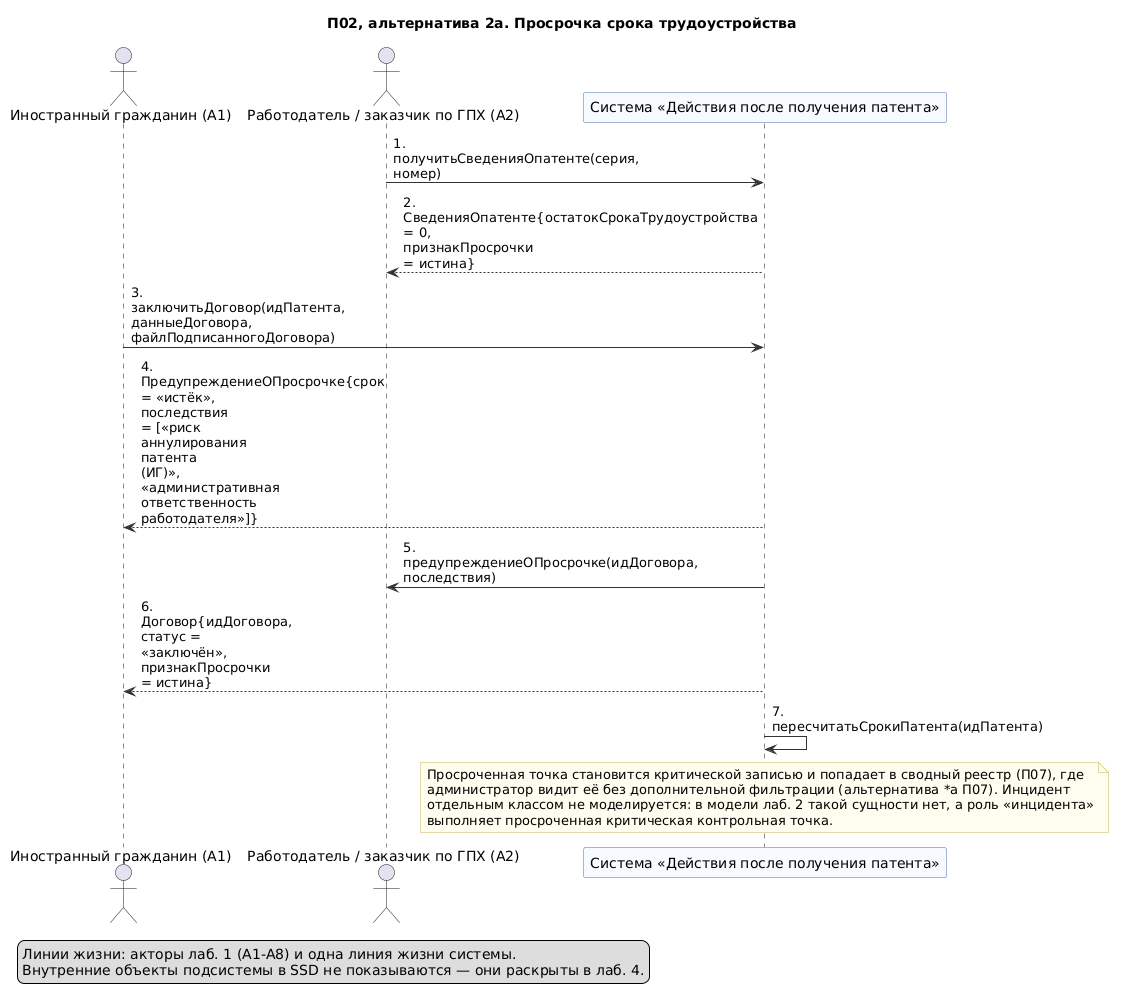

The diagram above was rendered by PlantUML. Its source (embedded in the PNG):
@startuml 06-p02-alternativa-prosrochka-sroka
' Лаб. 3: системная диаграмма последовательностей (SSD, «чёрный ящик»)
' Прецедент: П02 — альтернативный сценарий 2а («Срок трудоустройства истёк или истекает сегодня»)
' Проверка: plantuml -checkonly 06-p02-alternativa-prosrochka-sroka.puml ; рендер: plantuml -tpng 06-p02-alternativa-prosrochka-sroka.puml
' Репозиторий: https://github.com/mflkee/fms-course

title П02, альтернатива 2а. Просрочка срока трудоустройства
skinparam shadowing false
skinparam defaultFontName "DejaVu Sans"
skinparam maxMessageSize 90
skinparam sequenceMessageAlign left
skinparam ParticipantBackgroundColor #F7FBFF
skinparam ParticipantBorderColor #4A6FA5
skinparam LifeLineBorderColor #9DB4D0
skinparam ArrowColor #333333
skinparam NoteBackgroundColor #FFFDF0
skinparam NoteBorderColor #C9B458

actor "Иностранный гражданин (A1)" as CIT
actor "Работодатель / заказчик по ГПХ (A2)" as EMP
participant "Система «Действия после получения патента»" as SYS

EMP -> SYS : 1. получитьСведенияОпатенте(серия, номер)
SYS --> EMP : 2. СведенияОпатенте{остатокСрокаТрудоустройства = 0, признакПросрочки = истина}
CIT -> SYS : 3. заключитьДоговор(идПатента, данныеДоговора, файлПодписанногоДоговора)
SYS --> CIT : 4. ПредупреждениеОПросрочке{срок = «истёк», последствия = [«риск аннулирования патента\n(ИГ)», «административная ответственность работодателя»]}
SYS -> EMP : 5. предупреждениеОПросрочке(идДоговора, последствия)
SYS --> CIT : 6. Договор{идДоговора, статус = «заключён», признакПросрочки = истина}
SYS -> SYS : 7. пересчитатьСрокиПатента(идПатента)
note over SYS
  Просроченная точка становится критической записью и попадает в сводный реестр (П07), где
  администратор видит её без дополнительной фильтрации (альтернатива *а П07). Инцидент
  отдельным классом не моделируется: в модели лаб. 2 такой сущности нет, а роль «инцидента»
  выполняет просроченная критическая контрольная точка.
end note

legend bottom left
  Линии жизни: акторы лаб. 1 (A1-A8) и одна линия жизни системы.
  Внутренние объекты подсистемы в SSD не показываются — они раскрыты в лаб. 4.
end legend

@enduml